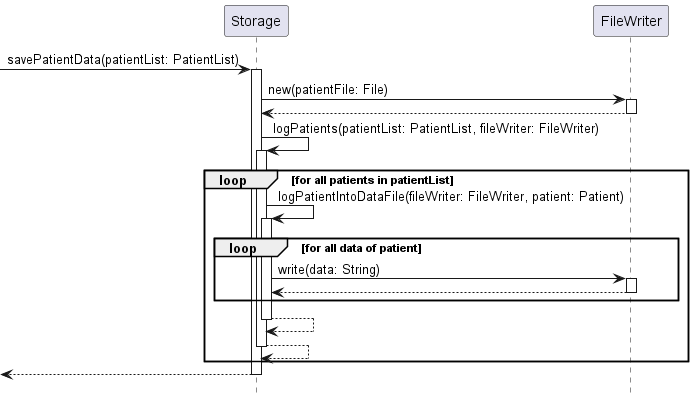

The diagram above was rendered by PlantUML. Its source (embedded in the PNG):
@startuml
hide footbox

participant Storage as A
participant FileWriter as B

 -> A : savePatientData(patientList: PatientList)
activate A

A -> B: new(patientFile: File)
activate B
return
A -> A: logPatients(patientList: PatientList, fileWriter: FileWriter)
activate A
loop for all patients in patientList
A -> A: logPatientIntoDataFile(fileWriter: FileWriter, patient: Patient)
activate A
loop for all data of patient
A -> B: write(data: String)
activate B
return
end
return
return
end
return





@enduml